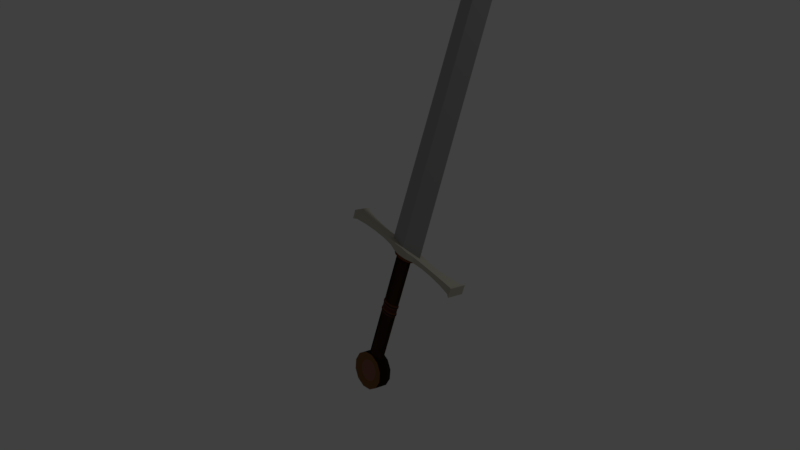 # Source: sword.blend  (saved by Blender 2.77.0; exported with 4.5.12 LTS)
import bpy
from mathutils import Matrix  # noqa: F401  (used for matrix-valued properties, if any)

bpy.ops.wm.read_factory_settings(use_empty=True)
scene = bpy.context.scene
scene.name = 'Scene'

# ---- collections
col_collection_1 = bpy.data.collections.new('Collection 1'); scene.collection.children.link(col_collection_1)

# ---- materials (node trees are filled in below, after node groups)
mat_material_001 = bpy.data.materials.new('Material.001')
mat_material_001.alpha_threshold = 0.0
mat_material_001.roughness = 0.5
mat_handle_001 = bpy.data.materials.new('handle.001')
mat_handle_001.alpha_threshold = 0.0
mat_handle_001.pass_index = 2
mat_handle_001.diffuse_color = (0.07641, 0.02488, 0.01416, 1.0)
mat_handle_001.specular_color = (0.1005, 0.01254, 0.00961)
mat_handle_001.roughness = 0.5
mat_handle2 = bpy.data.materials.new('handle2')
mat_handle2.alpha_threshold = 0.0
mat_handle2.diffuse_color = (0.07641, 0.02763, 0.01228, 1.0)
mat_handle2.roughness = 0.5
mat_handle4 = bpy.data.materials.new('handle4')
mat_handle4.alpha_threshold = 0.0
mat_handle4.diffuse_color = (0.1043, 0.04494, 0.03691, 1.0)
mat_handle4.roughness = 0.5
mat_handle5 = bpy.data.materials.new('handle5')
mat_handle5.alpha_threshold = 0.0
mat_handle5.diffuse_color = (0.01103, 0.004313, 0.003465, 1.0)
mat_handle5.roughness = 0.5
mat_handle6 = bpy.data.materials.new('handle6')
mat_handle6.alpha_threshold = 0.0
mat_handle6.diffuse_color = (0.326, 0.2099, 0.1566, 1.0)
mat_handle6.specular_color = (0.9961, 0.9335, 1.0)
mat_handle6.roughness = 0.5
mat_handle7 = bpy.data.materials.new('handle7')
mat_handle7.alpha_threshold = 0.0
mat_handle7.diffuse_color = (0.1046, 0.09306, 0.0382, 1.0)
mat_handle7.roughness = 0.5
mat_handle8 = bpy.data.materials.new('handle8')
mat_handle8.alpha_threshold = 0.0
mat_handle8.diffuse_color = (0.016, 0.01444, 0.007499, 1.0)
mat_handle8.roughness = 0.5
mat_handle9 = bpy.data.materials.new('handle9')
mat_handle9.alpha_threshold = 0.0
mat_handle9.diffuse_color = (0.2649, 0.2699, 0.1902, 1.0)
mat_handle9.roughness = 0.5
mat_sword = bpy.data.materials.new('sword')
mat_sword.alpha_threshold = 0.0
mat_sword.roughness = 0.5
mat_sword_001 = bpy.data.materials.new('sword.001')
mat_sword_001.alpha_threshold = 0.0
mat_sword_001.diffuse_color = (0.3883, 0.3883, 0.3883, 1.0)
mat_sword_001.roughness = 0.5
mat_sword2 = bpy.data.materials.new('sword2')
mat_sword2.alpha_threshold = 0.0
mat_sword2.roughness = 0.5
mat_sword3 = bpy.data.materials.new('sword3')
mat_sword3.alpha_threshold = 0.0
mat_sword3.roughness = 0.5

# ---- material node trees
mat_handle_001.use_nodes = True; mat_handle_001.node_tree.nodes.clear()
_N = mat_handle_001.node_tree.nodes; _L = mat_handle_001.node_tree.links
n0 = _N.new('ShaderNodeOutputMaterial'); n0.name = 'Material Output'; n0.location = (300, 300)
n1 = _N.new('ShaderNodeBsdfDiffuse'); n1.name = 'Diffuse BSDF'; n1.location = (10, 300)
n1.inputs[0].default_value = (0.1734, 0.0926, 0.04482, 1.0)
n1.inputs[1].default_value = 50.0
n2 = _N.new('ShaderNodeNewGeometry'); n2.name = 'Geometry'; n2.location = (-180, 100)
_L.new(n1.outputs[0], n0.inputs[0])
_L.new(n2.outputs[2], n1.inputs[2])
n0.is_active_output = True
mat_handle2.use_nodes = True; mat_handle2.node_tree.nodes.clear()
_N = mat_handle2.node_tree.nodes; _L = mat_handle2.node_tree.links
n0 = _N.new('ShaderNodeOutputMaterial'); n0.name = 'Material Output'; n0.location = (300, 300)
n1 = _N.new('ShaderNodeBsdfDiffuse'); n1.name = 'Diffuse BSDF'; n1.location = (10, 300)
n1.inputs[0].default_value = (0.03511, 0.02218, 0.01966, 1.0)
_L.new(n1.outputs[0], n0.inputs[0])
n0.is_active_output = True
mat_handle4.use_nodes = True; mat_handle4.node_tree.nodes.clear()
_N = mat_handle4.node_tree.nodes; _L = mat_handle4.node_tree.links
n0 = _N.new('ShaderNodeOutputMaterial'); n0.name = 'Material Output'; n0.location = (300, 300)
n1 = _N.new('ShaderNodeBsdfDiffuse'); n1.name = 'Diffuse BSDF'; n1.location = (10, 300)
n1.inputs[0].default_value = (0.1758, 0.05617, 0.02096, 1.0)
_L.new(n1.outputs[0], n0.inputs[0])
n0.is_active_output = True
mat_handle5.use_nodes = True; mat_handle5.node_tree.nodes.clear()
_N = mat_handle5.node_tree.nodes; _L = mat_handle5.node_tree.links
n0 = _N.new('ShaderNodeOutputMaterial'); n0.name = 'Material Output'; n0.location = (300, 300)
n1 = _N.new('ShaderNodeBsdfDiffuse'); n1.name = 'Diffuse BSDF'; n1.location = (10, 300)
n1.inputs[0].default_value = (0.07641, 0.02313, 0.01763, 1.0)
_L.new(n1.outputs[0], n0.inputs[0])
n0.is_active_output = True
mat_handle6.use_nodes = True; mat_handle6.node_tree.nodes.clear()
_N = mat_handle6.node_tree.nodes; _L = mat_handle6.node_tree.links
n0 = _N.new('ShaderNodeOutputMaterial'); n0.name = 'Material Output'; n0.location = (300, 300)
n1 = _N.new('ShaderNodeBsdfDiffuse'); n1.name = 'Diffuse BSDF'; n1.location = (10, 300)
n1.inputs[0].default_value = (0.2699, 0.1251, 0.08569, 1.0)
_L.new(n1.outputs[0], n0.inputs[0])
n0.is_active_output = True
mat_handle7.use_nodes = True; mat_handle7.node_tree.nodes.clear()
_N = mat_handle7.node_tree.nodes; _L = mat_handle7.node_tree.links
n0 = _N.new('ShaderNodeOutputMaterial'); n0.name = 'Material Output'; n0.location = (300, 300)
n1 = _N.new('ShaderNodeBsdfDiffuse'); n1.name = 'Diffuse BSDF'; n1.location = (10, 300)
n1.inputs[0].default_value = (0.2195, 0.0999, 0.0382, 1.0)
_L.new(n1.outputs[0], n0.inputs[0])
n0.is_active_output = True
mat_handle8.use_nodes = True; mat_handle8.node_tree.nodes.clear()
_N = mat_handle8.node_tree.nodes; _L = mat_handle8.node_tree.links
n0 = _N.new('ShaderNodeOutputMaterial'); n0.name = 'Material Output'; n0.location = (300, 300)
n1 = _N.new('ShaderNodeBsdfDiffuse'); n1.name = 'Diffuse BSDF'; n1.location = (10, 300)
n1.inputs[0].default_value = (0.016, 0.01444, 0.007499, 1.0)
_L.new(n1.outputs[0], n0.inputs[0])
n0.is_active_output = True
mat_handle9.use_nodes = True; mat_handle9.node_tree.nodes.clear()
_N = mat_handle9.node_tree.nodes; _L = mat_handle9.node_tree.links
n0 = _N.new('ShaderNodeOutputMaterial'); n0.name = 'Material Output'; n0.location = (300, 300)
n1 = _N.new('ShaderNodeBsdfDiffuse'); n1.name = 'Diffuse BSDF'; n1.location = (10, 300)
n1.inputs[0].default_value = (0.5324, 0.5124, 0.4167, 1.0)
_L.new(n1.outputs[0], n0.inputs[0])
n0.is_active_output = True
mat_sword.use_nodes = True; mat_sword.node_tree.nodes.clear()
_N = mat_sword.node_tree.nodes; _L = mat_sword.node_tree.links
n0 = _N.new('ShaderNodeOutputMaterial'); n0.name = 'Material Output'; n0.location = (300, 300)
n1 = _N.new('ShaderNodeBsdfDiffuse'); n1.name = 'Diffuse BSDF'; n1.location = (10, 300)
_L.new(n1.outputs[0], n0.inputs[0])
n0.is_active_output = True
mat_sword_001.use_nodes = True; mat_sword_001.node_tree.nodes.clear()
_N = mat_sword_001.node_tree.nodes; _L = mat_sword_001.node_tree.links
n0 = _N.new('ShaderNodeOutputMaterial'); n0.name = 'Material Output'; n0.location = (300, 300)
n1 = _N.new('ShaderNodeBsdfDiffuse'); n1.name = 'Diffuse BSDF'; n1.location = (10, 300)
n1.inputs[0].default_value = (0.3883, 0.3883, 0.3883, 1.0)
_L.new(n1.outputs[0], n0.inputs[0])
n0.is_active_output = True
mat_sword2.use_nodes = True; mat_sword2.node_tree.nodes.clear()
_N = mat_sword2.node_tree.nodes; _L = mat_sword2.node_tree.links
n0 = _N.new('ShaderNodeOutputMaterial'); n0.name = 'Material Output'; n0.location = (300, 300)
n1 = _N.new('ShaderNodeBsdfDiffuse'); n1.name = 'Diffuse BSDF'; n1.location = (10, 300)
_L.new(n1.outputs[0], n0.inputs[0])
n0.is_active_output = True
mat_sword3.use_nodes = True; mat_sword3.node_tree.nodes.clear()
_N = mat_sword3.node_tree.nodes; _L = mat_sword3.node_tree.links
n0 = _N.new('ShaderNodeOutputMaterial'); n0.name = 'Material Output'; n0.location = (300, 300)
n1 = _N.new('ShaderNodeBsdfDiffuse'); n1.name = 'Diffuse BSDF'; n1.location = (10, 300)
_L.new(n1.outputs[0], n0.inputs[0])
n0.is_active_output = True

# ---- world
world_world = bpy.data.worlds.new('World'); scene.world = world_world
world_world.color = (0.05088, 0.05088, 0.05088)
world_world.use_sun_shadow = False
world_world.sun_shadow_jitter_overblur = 0.0
world_world.cycles.sampling_method = 'MANUAL'

# ---- cameras
cam_camera = bpy.data.cameras.new('Camera')
cam_camera.clip_end = 100.0
cam_camera.lens = 35.0
cam_camera.sensor_width = 32.0
cam_camera.sensor_height = 18.0
cam_camera.ortho_scale = 7.314
cam_camera.dof.focus_distance = 0.0

# ---- lights
light_lamp = bpy.data.lights.new('Lamp', 'POINT')
light_lamp.transmission_factor = 0.0
light_lamp.cutoff_distance = 30.0
light_lamp.energy = 100.0
light_lamp.shadow_buffer_clip_start = 1.001
light_lamp.shadow_soft_size = 0.1
light_lamp.shadow_maximum_resolution = 0.006
light_lamp.use_absolute_resolution = True

# ---- meshes
me_cylinder = bpy.data.meshes.new('Cylinder')
me_cylinder.from_pydata([(1.004, -7.198, -0.02234), (0.004038, -7.198, -0.2829), (0.9063, -14.75, -0.02204), (0.00515, -14.75, -0.2569), (0.02665, -7.198, 0.2442), (-0.9729, -7.198, -0.01631), (0.02553, -14.75, 0.2183), (-0.8756, -14.75, -0.01661), (0.7642, -27.43, -0.02161), (0.006776, -27.43, -0.219), (0.02391, -27.43, 0.1804), (-0.7335, -27.43, -0.01704), (0.59, -38.63, -0.02108), (0.008769, -38.63, -0.1726), (0.02191, -38.63, 0.1339), (-0.5593, -38.63, -0.01757), (0.4723, -39.16, -0.02072), (0.01011, -39.16, -0.1412), (0.02057, -39.16, 0.1025), (-0.4416, -39.16, -0.01793), (0.01534, -39.71, -0.01933), (0.0, 1.0, -0.35), (0.0, 1.0, 0.35), (0.5, 0.866, -0.35), (0.5, 0.866, 0.35), (0.866, 0.5, -0.35), (0.866, 0.5, 0.35), (1.0, -4.371e-08, -0.35), (1.0, -4.371e-08, 0.35), (0.866, -0.5, -0.35), (0.866, -0.5, 0.35), (0.5, -0.866, -0.35), (0.5, -0.866, 0.35), (1.51e-07, -1.0, -0.35), (1.51e-07, -1.0, 0.35), (-8.757e-08, 0.6792, -0.319), (0.3177, 0.5882, -0.319), (0.3177, 0.5882, 0.3256), (-8.757e-08, 0.6792, 0.3256), (0.5502, 0.3396, -0.319), (0.5502, 0.3396, 0.3256), (0.6353, -7.517e-08, -0.319), (0.6353, -7.517e-08, 0.3256), (0.5502, -0.3396, -0.319), (0.5502, -0.3396, 0.3256), (0.3177, -0.5882, -0.319), (0.3177, -0.5882, 0.3256), (9.534e-08, -0.6792, -0.319), (9.534e-08, -0.6792, 0.3256), (-8.757e-08, 0.6792, -0.319), (0.3177, 0.5882, -0.319), (0.3177, 0.5882, 0.3256), (-8.757e-08, 0.6792, 0.3256), (0.5502, 0.3396, -0.319), (0.5502, 0.3396, 0.3256), (0.6353, -7.517e-08, -0.319), (0.6353, -7.517e-08, 0.3256), (0.5502, -0.3396, -0.319), (0.5502, -0.3396, 0.3256), (0.3177, -0.5882, -0.319), (0.3177, -0.5882, 0.3256), (9.534e-08, -0.6792, -0.319), (9.534e-08, -0.6792, 0.3256), (-7.854e-08, 0.5948, -0.279), (0.2782, 0.5151, -0.279), (0.2782, 0.5151, 0.2855), (-7.854e-08, 0.5948, 0.2855), (0.4818, 0.2974, -0.279), (0.4818, 0.2974, 0.2855), (0.5563, -8.25e-08, -0.279), (0.5563, -8.25e-08, 0.2855), (0.4818, -0.2974, -0.279), (0.4818, -0.2974, 0.2855), (0.2782, -0.5151, -0.279), (0.2782, -0.5151, 0.2855), (8.163e-08, -0.5948, -0.279), (8.163e-08, -0.5948, 0.2855), (-1.49e-08, -1.49e-07, -0.224), (-1.49e-08, -1.49e-07, 0.3405), (-0.000446, -0.8303, 0.2695), (-0.000446, -3.583, 0.2695), (0.2242, -0.8303, 0.2331), (0.2242, -3.583, 0.2331), (0.3887, -0.8303, 0.1338), (0.3887, -3.583, 0.1338), (0.4489, -0.8303, -0.001811), (0.4489, -3.583, -0.001811), (0.3887, -0.8303, -0.1375), (0.3887, -3.583, -0.1375), (0.2242, -0.8303, -0.2368), (0.2242, -3.583, -0.2368), (-0.0004459, -0.8303, -0.2731), (-0.0004459, -3.583, -0.2731), (-0.000446, -3.633, 0.2876), (0.2393, -3.633, 0.2489), (0.4147, -3.633, 0.1429), (0.479, -3.633, -0.001811), (0.4147, -3.633, -0.1465), (0.2393, -3.633, -0.2525), (-0.0004459, -3.633, -0.2913), (-0.000446, -3.742, 0.2876), (0.2393, -3.742, 0.2489), (0.4147, -3.742, 0.1429), (0.479, -3.742, -0.001811), (0.4147, -3.742, -0.1465), (0.2393, -3.742, -0.2525), (-0.0004459, -3.742, -0.2913), (-0.000446, -3.805, 0.2695), (0.2242, -3.805, 0.2331), (0.3887, -3.805, 0.1338), (0.4489, -3.805, -0.001811), (0.3887, -3.805, -0.1375), (0.2242, -3.805, -0.2367), (-0.0004459, -3.805, -0.2731), (-0.000446, -4.015, 0.2695), (0.2242, -4.015, 0.2331), (0.3887, -4.015, 0.1338), (0.4489, -4.015, -0.001811), (0.3887, -4.015, -0.1375), (0.2242, -4.015, -0.2367), (-0.0004459, -4.015, -0.2731), (-0.000446, -4.07, 0.2877), (0.2393, -4.07, 0.2489), (0.4149, -4.07, 0.143), (0.4791, -4.07, -0.001811), (0.4149, -4.07, -0.1466), (0.2393, -4.07, -0.2526), (-0.0004459, -4.07, -0.2913), (-0.000446, -4.175, 0.2877), (0.2393, -4.175, 0.2489), (0.4149, -4.175, 0.143), (0.4791, -4.175, -0.001811), (0.4149, -4.175, -0.1466), (0.2393, -4.175, -0.2526), (-0.0004459, -4.175, -0.2913), (0.0, -4.234, 0.2616), (0.2219, -4.234, 0.2263), (0.3816, -4.234, 0.1299), (0.44, -4.234, -0.001811), (0.3816, -4.234, -0.1335), (0.2219, -4.234, -0.2299), (0.003756, -4.234, -0.2652), (0.0, -6.781, 0.2616), (0.2219, -6.781, 0.2263), (0.3816, -6.781, 0.1299), (0.44, -6.781, -0.001811), (0.3816, -6.781, -0.1335), (0.2219, -6.781, -0.2299), (0.0, -6.781, -0.2652), (0.0, -6.868, 0.355), (0.3167, -6.868, 0.3072), (0.533, -6.868, 0.1766), (0.6122, -6.868, -0.001811), (0.533, -6.868, -0.1802), (0.3167, -6.868, -0.3108), (0.0, -6.868, -0.3586), (0.0, -7.104, 0.355), (0.3167, -7.104, 0.3072), (0.533, -7.104, 0.1766), (0.6122, -7.104, -0.001811), (0.533, -7.104, -0.1802), (0.3167, -7.104, -0.3108), (0.0, -7.104, -0.3586), (0.821, -7.378, 0.2571), (0.821, -7.378, -0.2607), (0.821, -7.095, 0.2571), (0.821, -7.095, -0.2607), (0.0, -7.025, -0.3876), (0.0, -7.025, 0.384), (0.0, -7.447, -0.3876), (0.0, -7.447, 0.384), (3.475, -7.427, 0.3466), (3.475, -7.427, -0.3502), (3.475, -7.046, 0.3466), (3.475, -7.046, -0.3502), (3.65, -7.482, 0.4471), (3.65, -7.482, -0.4507), (3.65, -6.991, 0.4471), (3.65, -6.991, -0.4507), (2.148, -7.358, 0.2203), (2.148, -7.358, -0.2239), (2.148, -7.115, -0.2239), (2.148, -7.115, 0.2203), (2.872, -7.384, 0.2676), (2.872, -7.089, -0.2712), (2.872, -7.384, -0.2712), (2.872, -7.089, 0.2676), (1.485, -7.353, -0.2158), (1.485, -7.119, 0.2121), (1.485, -7.353, 0.2121), (1.485, -7.119, -0.2158), (0.4105, -7.06, -0.376), (0.4105, -7.413, 0.3724), (0.4105, -7.06, 0.3724), (0.4105, -7.413, -0.376)], [], [(7, 5, 1, 3), (4, 0, 1, 5), (6, 4, 5, 7), (2, 0, 4, 6), (2, 6, 10, 8), (0, 2, 3, 1), (8, 10, 14, 12), (3, 2, 8, 9), (7, 3, 9, 11), (6, 7, 11, 10), (12, 14, 18, 16), (11, 9, 13, 15), (10, 11, 15, 14), (9, 8, 12, 13), (18, 19, 20), (15, 13, 17, 19), (14, 15, 19, 18), (13, 12, 16, 17), (17, 16, 20), (16, 18, 20), (19, 17, 20), (21, 22, 24, 23), (23, 24, 26, 25), (25, 26, 28, 27), (27, 28, 30, 29), (29, 30, 32, 31), (31, 32, 34, 33), (31, 33, 47, 45), (24, 22, 38, 37), (36, 39, 53, 50), (34, 32, 46, 48), (27, 29, 43, 41), (30, 28, 42, 44), (23, 25, 39, 36), (26, 24, 37, 40), (29, 31, 45, 43), (32, 30, 44, 46), (25, 27, 41, 39), (21, 23, 36, 35), (28, 26, 40, 42), (55, 57, 71, 69), (45, 47, 61, 59), (40, 37, 51, 54), (48, 46, 60, 62), (39, 41, 55, 53), (42, 40, 54, 56), (41, 43, 57, 55), (44, 42, 56, 58), (35, 36, 50, 49), (43, 45, 59, 57), (37, 38, 52, 51), (46, 44, 58, 60), (73, 75, 77), (58, 56, 70, 72), (49, 50, 64, 63), (57, 59, 73, 71), (51, 52, 66, 65), (60, 58, 72, 74), (50, 53, 67, 64), (59, 61, 75, 73), (54, 51, 65, 68), (62, 60, 74, 76), (53, 55, 69, 67), (56, 54, 68, 70), (68, 65, 78), (76, 74, 78), (67, 69, 77), (70, 68, 78), (69, 71, 77), (72, 70, 78), (63, 64, 77), (71, 73, 77), (65, 66, 78), (74, 72, 78), (64, 67, 77), (79, 80, 82, 81), (81, 82, 84, 83), (83, 84, 86, 85), (85, 86, 88, 87), (87, 88, 90, 89), (89, 90, 92, 91), (92, 90, 98, 99), (90, 88, 97, 98), (88, 86, 96, 97), (82, 80, 93, 94), (86, 84, 95, 96), (84, 82, 94, 95), (94, 93, 100, 101), (98, 97, 104, 105), (95, 94, 101, 102), (99, 98, 105, 106), (96, 95, 102, 103), (97, 96, 103, 104), (104, 103, 110, 111), (101, 100, 107, 108), (105, 104, 111, 112), (102, 101, 108, 109), (106, 105, 112, 113), (103, 102, 109, 110), (111, 110, 117, 118), (108, 107, 114, 115), (112, 111, 118, 119), (109, 108, 115, 116), (113, 112, 119, 120), (110, 109, 116, 117), (118, 117, 124, 125), (115, 114, 121, 122), (119, 118, 125, 126), (116, 115, 122, 123), (120, 119, 126, 127), (117, 116, 123, 124), (125, 124, 131, 132), (122, 121, 128, 129), (126, 125, 132, 133), (123, 122, 129, 130), (127, 126, 133, 134), (124, 123, 130, 131), (132, 131, 138, 139), (129, 128, 135, 136), (133, 132, 139, 140), (130, 129, 136, 137), (134, 133, 140, 141), (131, 130, 137, 138), (138, 137, 144, 145), (139, 138, 145, 146), (136, 135, 142, 143), (140, 139, 146, 147), (137, 136, 143, 144), (141, 140, 147, 148), (145, 144, 151, 152), (146, 145, 152, 153), (143, 142, 149, 150), (147, 146, 153, 154), (144, 143, 150, 151), (148, 147, 154, 155), (155, 154, 161, 162), (152, 151, 158, 159), (153, 152, 159, 160), (150, 149, 156, 157), (154, 153, 160, 161), (151, 150, 157, 158), (191, 166, 165, 193), (185, 183, 171, 172), (192, 193, 165, 163), (194, 191, 167, 169), (194, 169, 170, 192), (172, 171, 175, 176), (186, 184, 174, 173), (183, 186, 173, 171), (184, 185, 172, 174), (178, 176, 175, 177), (173, 174, 178, 177), (171, 173, 177, 175), (174, 172, 176, 178), (190, 187, 180, 181), (189, 188, 182, 179), (188, 190, 181, 182), (187, 189, 179, 180), (181, 180, 185, 184), (179, 182, 186, 183), (182, 181, 184, 186), (180, 179, 183, 185), (164, 163, 189, 187), (165, 166, 190, 188), (163, 165, 188, 189), (166, 164, 187, 190), (164, 194, 192, 163), (164, 166, 191, 194), (170, 168, 193, 192), (167, 191, 193, 168)])
me_cylinder.polygons.foreach_set('material_index', [10, 10, 10, 10, 10, 10, 10, 10, 10, 10, 10, 10, 10, 10, 10, 10, 10, 10, 10, 10, 10, 7, 7, 7, 7, 7, 7, 6, 6, 0, 6, 6, 6, 6, 6, 6, 6, 6, 6, 6, 6, 0, 0, 0, 0, 0, 0, 0, 0, 0, 0, 0, 5, 6, 6, 6, 6, 6, 6, 6, 6, 6, 6, 6, 5, 5, 5, 5, 5, 5, 5, 5, 5, 5, 5, 1, 1, 1, 1, 1, 1, 3, 3, 3, 3, 3, 3, 2, 2, 2, 2, 2, 2, 3, 3, 3, 3, 3, 3, 4, 4, 4, 4, 4, 4, 3, 3, 3, 3, 3, 3, 2, 2, 2, 2, 2, 2, 3, 3, 3, 3, 3, 3, 1, 1, 1, 1, 1, 1, 2, 2, 2, 2, 2, 2, 3, 3, 3, 3, 3, 3, 8, 8, 8, 8, 8, 8, 8, 8, 8, 8, 8, 8, 8, 8, 8, 8, 8, 8, 8, 8, 8, 8, 8, 8, 8, 8, 8, 8, 8])
me_cylinder.materials.append(mat_material_001)
me_cylinder.materials.append(mat_handle_001)
me_cylinder.materials.append(mat_handle2)
me_cylinder.materials.append(mat_handle4)
me_cylinder.materials.append(mat_handle5)
me_cylinder.materials.append(mat_handle6)
me_cylinder.materials.append(mat_handle7)
me_cylinder.materials.append(mat_handle8)
me_cylinder.materials.append(mat_handle9)
me_cylinder.materials.append(mat_sword)
me_cylinder.materials.append(mat_sword_001)
me_cylinder.materials.append(mat_sword2)
me_cylinder.materials.append(mat_sword3)
me_cylinder.use_remesh_preserve_volume = False
me_cylinder.use_remesh_preserve_attributes = False
me_cylinder.use_mirror_vertex_groups = False
me_cylinder.update()

# ---- objects
ob_cylinder = bpy.data.objects.new('Cylinder', me_cylinder)
ob_lamp = bpy.data.objects.new('Lamp', light_lamp)
ob_camera = bpy.data.objects.new('Camera', cam_camera)

# ---- transforms, parenting, visibility, modifiers, constraints
ob_cylinder.location = (0.0, -0.05415, 0.0)
ob_cylinder.rotation_euler = (4.694, 0.00299, -0.026)
ob_cylinder.scale = (0.2834, 0.2834, 0.2834)
ob_cylinder.lineart.crease_threshold = 0.0
_m = ob_cylinder.modifiers.new('Mirror', 'MIRROR')
_m.use_clip = True
ob_lamp.location = (2.374, 0.1353, 8.974)
ob_lamp.rotation_euler = (0.4316, -0.02878, 1.905)
ob_lamp.lock_rotations_4d = False
ob_lamp.empty_display_type = 'ARROWS'
ob_lamp.color = (0.0, 0.0, 0.0, 0.0)
ob_lamp.lineart.crease_threshold = 0.0
ob_camera.location = (6.857, -7.738, 7.846)
ob_camera.rotation_euler = (1.072, -0.2205, 0.8603)
ob_camera.lock_rotations_4d = False
ob_camera.empty_display_type = 'ARROWS'
ob_camera.color = (0.0, 0.0, 0.0, 0.0)
ob_camera.display_type = 'WIRE'
ob_camera.lineart.crease_threshold = 0.0

# ---- collection membership
col_collection_1.objects.link(ob_cylinder)
col_collection_1.objects.link(ob_lamp)
col_collection_1.objects.link(ob_camera)

# ---- scene / render settings (as saved in the file)
scene.camera = ob_camera
scene.frame_start = 1; scene.frame_end = 250; scene.frame_set(1)
scene.render.engine = 'CYCLES'
scene.render.resolution_percentage = 50
scene.render.dither_intensity = 0.0
scene.cycles.use_denoising = False
scene.cycles.samples = 128
scene.cycles.sampling_pattern = 'TABULATED_SOBOL'
scene.cycles.light_sampling_threshold = 0.0
scene.cycles.use_adaptive_sampling = False
scene.cycles.use_light_tree = False
scene.cycles.blur_glossy = 0.0
scene.cycles.sample_clamp_indirect = 0.0
scene.view_settings.view_transform = 'Standard'
bpy.context.view_layer.update()
